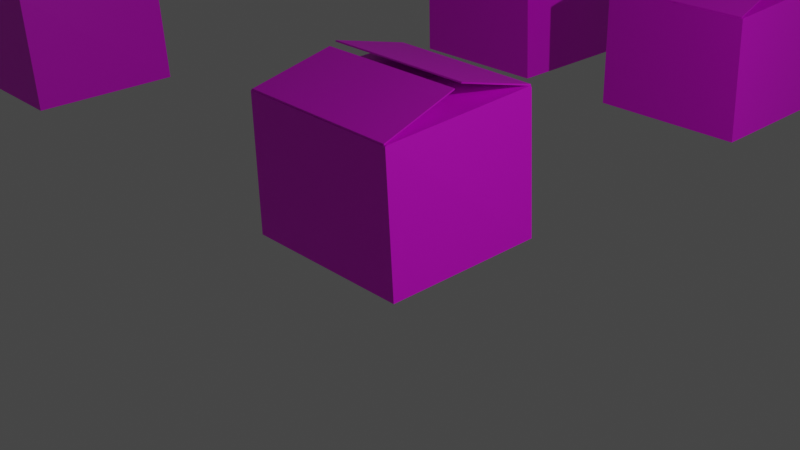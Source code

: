 # Source: box-edit.blend  (saved by Blender 2.90.8; exported with 4.5.12 LTS)
import bpy
from mathutils import Matrix  # noqa: F401  (used for matrix-valued properties, if any)

bpy.ops.wm.read_factory_settings(use_empty=True)
scene = bpy.context.scene
scene.name = 'Scene'

# ---- collections
col_collection = bpy.data.collections.new('Collection'); scene.collection.children.link(col_collection)

# ---- images (referenced by path relative to the original .blend; pixels are not part of the script)
import os
ASSET_DIR = os.environ.get("B2B_ASSET_DIR", "")  # directory of the original .blend (textures are referenced by path, not embedded)
HERE = os.path.dirname(os.path.abspath(__file__))  # packed textures are extracted next to this script under _unpacked/

def load_image(name, relpath, width, height, colorspace="sRGB"):
    """Load a texture the original file referenced (path relative to the .blend, or extracted next to this script)."""
    p = next((c for c in (os.path.join(HERE, relpath), os.path.join(ASSET_DIR, relpath)) if relpath and os.path.exists(c)), "")
    if p:
        img = bpy.data.images.load(p, check_existing=True)
        img.name = name
    else:  # same state as the original file: an image datablock whose file is absent (Cycles renders it pink)
        img = bpy.data.images.new(name, width, height)
        img.source = "FILE"
        img.filepath = "//" + (relpath or name)
    img.colorspace_settings.name = colorspace
    return img
img_cardboardtexture_jpg_001 = load_image('cardboardTexture.jpg.001', 'cardboardTexture.jpg', 1024, 1024, 'sRGB')

# ---- materials (node trees are filled in below, after node groups)
mat_material = bpy.data.materials.new('Material')
mat_material.alpha_threshold = 0.0
mat_material.use_transparent_shadow = False
mat_material.line_color = (0.0, 0.0, 0.0, 1.0)
mat_material_001 = bpy.data.materials.new('Material.001')
mat_material_001.use_transparent_shadow = False

# ---- material node trees
mat_material.use_nodes = True; mat_material.node_tree.nodes.clear()
_N = mat_material.node_tree.nodes; _L = mat_material.node_tree.links
n0 = _N.new('ShaderNodeOutputMaterial'); n0.name = 'Material Output'; n0.location = (300, 300)
n1 = _N.new('ShaderNodeBsdfPrincipled'); n1.name = 'Principled BSDF'; n1.location = (10, 300)
n1.distribution = 'GGX'
n1.subsurface_method = 'BURLEY'
n1.inputs[2].default_value = 0.4
n1.inputs[3].default_value = 1.45
n1.inputs[27].default_value = (0.0, 0.0, 0.0, 1.0)
n1.inputs[28].default_value = 1.0
_L.new(n1.outputs[0], n0.inputs[0])
n0.is_active_output = True
mat_material_001.use_nodes = True; mat_material_001.node_tree.nodes.clear()
_N = mat_material_001.node_tree.nodes; _L = mat_material_001.node_tree.links
n0 = _N.new('ShaderNodeBsdfPrincipled'); n0.name = 'Principled BSDF'; n0.location = (10, 300)
n0.distribution = 'GGX'
n0.subsurface_method = 'BURLEY'
n0.inputs[3].default_value = 1.45
n0.inputs[27].default_value = (0.0, 0.0, 0.0, 1.0)
n0.inputs[28].default_value = 1.0
n1 = _N.new('ShaderNodeOutputMaterial'); n1.name = 'Material Output'; n1.location = (300, 300)
n2 = _N.new('ShaderNodeTexImage'); n2.name = 'Image Texture'; n2.location = (-280, 280)
n2.image = img_cardboardtexture_jpg_001
_L.new(n0.outputs[0], n1.inputs[0])
_L.new(n2.outputs[0], n0.inputs[0])
n1.is_active_output = True

# ---- world
world_world = bpy.data.worlds.new('World'); scene.world = world_world
world_world.use_nodes = True; world_world.node_tree.nodes.clear()
_N = world_world.node_tree.nodes; _L = world_world.node_tree.links
n0 = _N.new('ShaderNodeOutputWorld'); n0.name = 'World Output'; n0.location = (300, 300)
n1 = _N.new('ShaderNodeBackground'); n1.name = 'Background'; n1.location = (10, 300)
n1.inputs[0].default_value = (0.05088, 0.05088, 0.05088, 1.0)
_L.new(n1.outputs[0], n0.inputs[0])
n0.is_active_output = True
world_world.color = (0.05088, 0.05088, 0.05088)
world_world.use_sun_shadow = False
world_world.sun_shadow_jitter_overblur = 0.0

# ---- cameras
cam_camera = bpy.data.cameras.new('Camera')
cam_camera.clip_end = 100.0
cam_camera.ortho_scale = 7.314

# ---- lights
light_light = bpy.data.lights.new('Light', 'POINT')
light_light.transmission_factor = 0.0
light_light.energy = 1000.0
light_light.shadow_soft_size = 0.1
light_light.shadow_maximum_resolution = 0.006
light_light.use_absolute_resolution = True

# ---- meshes
me_cube = bpy.data.meshes.new('Cube')
me_cube.from_pydata([(1.0, 1.0, 1.0), (1.0, 1.0, -1.0), (1.0, -1.0, 1.0), (1.0, -1.0, -1.0), (-1.0, 1.0, 1.0), (-1.0, 1.0, -1.0), (-1.0, -1.0, 1.0), (-1.0, -1.0, -1.0)], [], [(0, 4, 6, 2), (3, 2, 6, 7), (7, 6, 4, 5), (5, 1, 3, 7), (1, 0, 2, 3), (5, 4, 0, 1)])
_uv = me_cube.uv_layers.new(name='UVMap')
_uv.uv.foreach_set('vector', [0.625, 0.5, 0.875, 0.5, 0.875, 0.75, 0.625, 0.75, 0.375, 0.75, 0.625, 0.75, 0.625, 1.0, 0.375, 1.0, 0.375, 0.0, 0.625, 0.0, 0.625, 0.25, 0.375, 0.25, 0.125, 0.5, 0.375, 0.5, 0.375, 0.75, 0.125, 0.75, 0.375, 0.5, 0.625, 0.5, 0.625, 0.75, 0.375, 0.75, 0.375, 0.25, 0.625, 0.25, 0.625, 0.5, 0.375, 0.5])
me_cube.materials.append(mat_material)
me_cube.use_remesh_preserve_volume = False
me_cube.use_remesh_preserve_attributes = False
me_cube.use_mirror_vertex_groups = False
me_cube.update()
me_cube_002 = bpy.data.meshes.new('Cube.002')
me_cube_002.from_pydata([(1.0, 1.0, 1.0), (1.0, 1.0, -1.0), (1.0, -1.0, 1.0), (1.0, -1.0, -1.0), (-1.0, 1.0, 1.0), (-1.0, 1.0, -1.0), (-1.0, -1.0, 1.0), (-1.0, -1.0, -1.0), (1.0, 1.0, -0.9686), (-1.0, -1.0, -0.9686), (1.0, -1.0, -0.9686), (-1.0, 1.0, -0.9686), (-1.0, -1.0, 0.9733), (1.0, 1.0, 0.9733), (1.0, -1.0, 0.9733), (-1.0, 1.0, 0.9733), (263.8, 1.0, -0.9686), (263.8, 1.0, -1.0), (263.8, -1.0, -0.9686), (263.8, -1.0, -1.0), (263.8, 1.0, 1.0), (263.8, -1.0, 1.0), (263.8, 1.0, 0.9733), (263.8, -1.0, 0.9733), (263.8, 1.0, -0.9686), (263.8, 1.0, -1.0), (263.8, -1.0, -0.9686), (263.8, -1.0, -1.0), (263.8, 1.0, 1.0), (263.8, -1.0, 1.0), (263.8, 1.0, 0.9733), (263.8, -1.0, 0.9733), (-1.0, 0.9603, -1.0), (1.0, 0.9603, 1.0), (-1.0, 0.9603, 1.0), (1.0, 0.9603, -1.0), (1.0, 0.9603, -0.9686), (-1.0, 0.9603, -0.9686), (1.0, 0.9603, 0.9733), (-1.0, 0.9603, 0.9733), (263.8, 0.9603, 1.0), (263.8, 0.9603, -1.0), (263.8, 0.9603, -0.9686), (263.8, 0.9603, 0.9733), (263.8, 0.9603, -0.9686), (263.8, 0.9603, -1.0), (263.8, 0.9603, 1.0), (263.8, 0.9603, 0.9733), (-1.0, -0.9633, -1.0), (1.0, -0.9633, 1.0), (1.0, -0.9633, -0.9686), (1.0, -0.9633, 0.9733), (263.8, -0.9633, 1.0), (263.8, -0.9633, -0.9686), (263.8, -0.9633, 0.9733), (263.8, -0.9633, -1.0), (263.8, -0.9633, 0.9733), (-1.0, -0.9633, 1.0), (1.0, -0.9633, -1.0), (-1.0, -0.9633, -0.9686), (-1.0, -0.9633, 0.9733), (263.8, -0.9633, -1.0), (263.8, -0.9633, -0.9686), (263.8, -0.9633, 1.0), (263.9, 1.0, 0.9733), (263.9, 1.0, -0.9686), (263.9, -1.0, 0.9733), (263.9, -1.0, -0.9686), (263.9, -0.9633, -0.9686), (263.9, -0.9633, 0.9733), (263.9, 0.9603, -0.9686), (263.9, 0.9603, 0.9733)], [], [(49, 57, 6, 2), (14, 2, 6, 12), (39, 34, 4, 15), (48, 58, 3, 7), (47, 30, 22, 43), (15, 4, 0, 13), (5, 11, 8, 1), (63, 29, 21, 52), (32, 37, 11, 5), (3, 10, 9, 7), (11, 15, 13, 8), (51, 14, 66, 69), (37, 39, 15, 11), (10, 14, 12, 9), (54, 52, 21, 23), (61, 53, 18, 19), (30, 28, 20, 22), (62, 26, 18, 53), (26, 27, 19, 18), (25, 24, 16, 17), (29, 31, 23, 21), (45, 25, 17, 41), (50, 10, 26, 62), (1, 8, 24, 25), (10, 3, 27, 26), (35, 1, 25, 45), (49, 2, 29, 63), (2, 14, 31, 29), (13, 0, 28, 30), (38, 13, 30, 47), (51, 38, 47, 56), (0, 33, 46, 28), (58, 35, 45, 55), (8, 36, 44, 24), (55, 45, 41, 61), (24, 44, 42, 16), (17, 16, 42, 41), (22, 20, 40, 43), (59, 60, 39, 37), (14, 10, 67, 66), (48, 59, 37, 32), (28, 46, 40, 20), (56, 47, 43, 54), (5, 1, 35, 32), (60, 57, 34, 39), (0, 4, 34, 33), (12, 6, 57, 60), (31, 56, 54, 23), (7, 9, 59, 48), (9, 12, 60, 59), (27, 55, 61, 19), (3, 58, 55, 27), (14, 51, 56, 31), (33, 49, 63, 46), (36, 50, 62, 44), (44, 62, 53, 42), (41, 42, 53, 61), (43, 40, 52, 54), (36, 38, 51, 50), (46, 63, 52, 40), (32, 35, 58, 48), (33, 34, 57, 49), (68, 69, 66, 67), (65, 64, 71, 70), (8, 13, 64, 65), (50, 51, 69, 68), (38, 36, 70, 71), (10, 50, 68, 67), (13, 38, 71, 64), (36, 8, 65, 70)])
_uv = me_cube_002.uv_layers.new(name='UVMap')
_uv.uv.foreach_set('vector', [0.625, 0.7454, 0.875, 0.7454, 0.875, 0.75, 0.625, 0.75, 0.6217, 0.75, 0.625, 0.75, 0.625, 1.0, 0.6217, 1.0, 0.6217, 0.245, 0.625, 0.245, 0.625, 0.25, 0.6217, 0.25, 0.125, 0.7454, 0.375, 0.7454, 0.375, 0.75, 0.125, 0.75, 0.6217, 0.505, 0.6217, 0.5, 0.6217, 0.5, 0.6217, 0.505, 0.6217, 0.25, 0.625, 0.25, 0.625, 0.5, 0.6217, 0.5, 0.375, 0.25, 0.3789, 0.25, 0.3789, 0.5, 0.375, 0.5, 0.625, 0.7454, 0.625, 0.75, 0.625, 0.75, 0.625, 0.7454, 0.375, 0.245, 0.3789, 0.245, 0.3789, 0.25, 0.375, 0.25, 0.375, 0.75, 0.3789, 0.75, 0.3789, 1.0, 0.375, 1.0, 0.3789, 0.25, 0.6217, 0.25, 0.6217, 0.5, 0.3789, 0.5, 0.6217, 0.7454, 0.6217, 0.75, 0.6217, 0.75, 0.6217, 0.7454, 0.3789, 0.245, 0.6217, 0.245, 0.6217, 0.25, 0.3789, 0.25, 0.3789, 0.75, 0.6217, 0.75, 0.6217, 1.0, 0.3789, 1.0, 0.6217, 0.7454, 0.625, 0.7454, 0.625, 0.75, 0.6217, 0.75, 0.375, 0.7454, 0.3789, 0.7454, 0.3789, 0.75, 0.375, 0.75, 0.6217, 0.5, 0.625, 0.5, 0.625, 0.5, 0.6217, 0.5, 0.3789, 0.7454, 0.3789, 0.75, 0.3789, 0.75, 0.3789, 0.7454, 0.3789, 0.75, 0.375, 0.75, 0.375, 0.75, 0.3789, 0.75, 0.375, 0.5, 0.3789, 0.5, 0.3789, 0.5, 0.375, 0.5, 0.625, 0.75, 0.6217, 0.75, 0.6217, 0.75, 0.625, 0.75, 0.375, 0.505, 0.375, 0.5, 0.375, 0.5, 0.375, 0.505, 0.3789, 0.7454, 0.3789, 0.75, 0.3789, 0.75, 0.3789, 0.7454, 0.375, 0.5, 0.3789, 0.5, 0.3789, 0.5, 0.375, 0.5, 0.3789, 0.75, 0.375, 0.75, 0.375, 0.75, 0.3789, 0.75, 0.375, 0.505, 0.375, 0.5, 0.375, 0.5, 0.375, 0.505, 0.625, 0.7454, 0.625, 0.75, 0.625, 0.75, 0.625, 0.7454, 0.625, 0.75, 0.6217, 0.75, 0.6217, 0.75, 0.625, 0.75, 0.6217, 0.5, 0.625, 0.5, 0.625, 0.5, 0.6217, 0.5, 0.6217, 0.505, 0.6217, 0.5, 0.6217, 0.5, 0.6217, 0.505, 0.6217, 0.7454, 0.6217, 0.505, 0.6217, 0.505, 0.6217, 0.7454, 0.625, 0.5, 0.625, 0.505, 0.625, 0.505, 0.625, 0.5, 0.375, 0.7454, 0.375, 0.505, 0.375, 0.505, 0.375, 0.7454, 0.3789, 0.5, 0.3789, 0.505, 0.3789, 0.505, 0.3789, 0.5, 0.375, 0.7454, 0.375, 0.505, 0.375, 0.505, 0.375, 0.7454, 0.3789, 0.5, 0.3789, 0.505, 0.3789, 0.505, 0.3789, 0.5, 0.375, 0.5, 0.3789, 0.5, 0.3789, 0.505, 0.375, 0.505, 0.6217, 0.5, 0.625, 0.5, 0.625, 0.505, 0.6217, 0.505, 0.3789, 0.004585, 0.6217, 0.004585, 0.6217, 0.245, 0.3789, 0.245, 0.6217, 0.75, 0.3789, 0.75, 0.3789, 0.75, 0.6217, 0.75, 0.375, 0.004585, 0.3789, 0.004585, 0.3789, 0.245, 0.375, 0.245, 0.625, 0.5, 0.625, 0.505, 0.625, 0.505, 0.625, 0.5, 0.6217, 0.7454, 0.6217, 0.505, 0.6217, 0.505, 0.6217, 0.7454, 0.125, 0.5, 0.375, 0.5, 0.375, 0.505, 0.125, 0.505, 0.6217, 0.004585, 0.625, 0.004585, 0.625, 0.245, 0.6217, 0.245, 0.625, 0.5, 0.875, 0.5, 0.875, 0.505, 0.625, 0.505, 0.6217, 0.0, 0.625, 0.0, 0.625, 0.004585, 0.6217, 0.004585, 0.6217, 0.75, 0.6217, 0.7454, 0.6217, 0.7454, 0.6217, 0.75, 0.375, 0.0, 0.3789, 0.0, 0.3789, 0.004585, 0.375, 0.004585, 0.3789, 0.0, 0.6217, 0.0, 0.6217, 0.004585, 0.3789, 0.004585, 0.375, 0.75, 0.375, 0.7454, 0.375, 0.7454, 0.375, 0.75, 0.375, 0.75, 0.375, 0.7454, 0.375, 0.7454, 0.375, 0.75, 0.6217, 0.75, 0.6217, 0.7454, 0.6217, 0.7454, 0.6217, 0.75, 0.625, 0.505, 0.625, 0.7454, 0.625, 0.7454, 0.625, 0.505, 0.3789, 0.505, 0.3789, 0.7454, 0.3789, 0.7454, 0.3789, 0.505, 0.3789, 0.505, 0.3789, 0.7454, 0.3789, 0.7454, 0.3789, 0.505, 0.375, 0.505, 0.3789, 0.505, 0.3789, 0.7454, 0.375, 0.7454, 0.6217, 0.505, 0.625, 0.505, 0.625, 0.7454, 0.6217, 0.7454, 0.3789, 0.505, 0.6217, 0.505, 0.6217, 0.7454, 0.3789, 0.7454, 0.625, 0.505, 0.625, 0.7454, 0.625, 0.7454, 0.625, 0.505, 0.125, 0.505, 0.375, 0.505, 0.375, 0.7454, 0.125, 0.7454, 0.625, 0.505, 0.875, 0.505, 0.875, 0.7454, 0.625, 0.7454, 0.3789, 0.7454, 0.6217, 0.7454, 0.6217, 0.75, 0.3789, 0.75, 0.3789, 0.5, 0.6217, 0.5, 0.6217, 0.505, 0.3789, 0.505, 0.3789, 0.5, 0.6217, 0.5, 0.6217, 0.5, 0.3789, 0.5, 0.3789, 0.7454, 0.6217, 0.7454, 0.6217, 0.7454, 0.3789, 0.7454, 0.6217, 0.505, 0.3789, 0.505, 0.3789, 0.505, 0.6217, 0.505, 0.3789, 0.75, 0.3789, 0.7454, 0.3789, 0.7454, 0.3789, 0.75, 0.6217, 0.5, 0.6217, 0.505, 0.6217, 0.505, 0.6217, 0.5, 0.3789, 0.505, 0.3789, 0.5, 0.3789, 0.5, 0.3789, 0.505])
me_cube_002.materials.append(mat_material)
me_cube_002.use_remesh_preserve_volume = False
me_cube_002.use_remesh_preserve_attributes = False
me_cube_002.use_mirror_vertex_groups = False
me_cube_002.update()
me_cube_003 = bpy.data.meshes.new('Cube.003')
me_cube_003.from_pydata([(-1.0, -1.0, -1.0), (-1.0, -1.0, 1.0), (-1.0, 1.0, -1.0), (-1.0, 1.0, 1.0), (1.0, -1.0, -1.0), (1.0, -1.0, 1.0), (1.0, 1.0, -1.0), (1.0, 1.0, 1.0), (-1.0, -1.0, 1.0), (-1.0, 1.0, 1.0), (1.0, -1.0, 1.0), (1.0, 1.0, 1.0), (-1.0, -1.0, 1.0), (-1.0, 1.0, 1.0), (1.0, -1.0, 1.0), (1.0, 1.0, 1.0), (-1.0, -1.0, 1.0), (-1.0, 1.0, 1.0), (1.0, -1.0, 1.0), (1.0, 1.0, 1.0), (-1.0, -1.0, 1.0), (-1.0, 1.0, 1.0), (1.0, -1.0, 1.0), (1.0, 1.0, 1.0), (-0.03824, -1.0, 1.003), (-0.03824, 1.0, 1.003), (0.009716, -1.0, 1.003), (0.009716, 1.0, 1.003), (-1.0, -1.0, 1.0), (-1.0, 1.0, 1.0), (1.0, -1.0, 1.0), (1.0, 1.0, 1.0), (-1.0, -0.007337, 1.399), (-1.0, 0.007337, 1.399), (1.0, -0.007337, 1.399), (1.0, 0.007337, 1.399)], [], [(0, 1, 3, 2), (2, 3, 7, 6), (6, 7, 5, 4), (4, 5, 1, 0), (2, 6, 4, 0), (5, 7, 11, 10), (3, 1, 8, 9), (10, 11, 15, 14), (9, 8, 12, 13), (14, 15, 19, 18), (13, 12, 16, 17), (18, 19, 23, 22), (17, 16, 20, 21), (22, 23, 27, 26), (21, 20, 24, 25), (1, 5, 30, 28), (7, 3, 29, 31), (28, 30, 34, 32), (31, 29, 33, 35)])
_uv = me_cube_003.uv_layers.new(name='UVMap')
_uv.uv.foreach_set('vector', [0.375, 0.0, 0.625, 0.0, 0.625, 0.25, 0.375, 0.25, 0.375, 0.25, 0.625, 0.25, 0.625, 0.5, 0.375, 0.5, 0.375, 0.5, 0.625, 0.5, 0.625, 0.75, 0.375, 0.75, 0.375, 0.75, 0.625, 0.75, 0.625, 1.0, 0.375, 1.0, 0.125, 0.5, 0.375, 0.5, 0.375, 0.75, 0.125, 0.75, 0.625, 0.75, 0.625, 0.5, 0.625, 0.5, 0.625, 0.75, 0.625, 0.25, 0.625, 0.0, 0.625, 0.0, 0.625, 0.25, 0.625, 0.75, 0.625, 0.5, 0.625, 0.5, 0.625, 0.75, 0.625, 0.25, 0.625, 0.0, 0.625, 0.0, 0.625, 0.25, 0.625, 0.75, 0.625, 0.5, 0.625, 0.5, 0.625, 0.75, 0.625, 0.25, 0.625, 0.0, 0.625, 0.0, 0.625, 0.25, 0.625, 0.75, 0.625, 0.5, 0.625, 0.5, 0.625, 0.75, 0.625, 0.25, 0.625, 0.0, 0.625, 0.0, 0.625, 0.25, 0.625, 0.75, 0.625, 0.5, 0.625, 0.5, 0.625, 0.75, 0.625, 0.25, 0.625, 0.0, 0.625, 0.0, 0.625, 0.25, 0.625, 1.0, 0.625, 0.75, 0.625, 0.75, 0.625, 1.0, 0.625, 0.5, 0.625, 0.25, 0.625, 0.25, 0.625, 0.5, 0.625, 1.0, 0.625, 0.75, 0.625, 0.75, 0.625, 1.0, 0.625, 0.5, 0.625, 0.25, 0.625, 0.25, 0.625, 0.5])
me_cube_003.use_remesh_fix_poles = True
me_cube_003.use_remesh_preserve_attributes = False
me_cube_003.use_mirror_vertex_groups = False
me_cube_003.update()
me_cube_004 = bpy.data.meshes.new('Cube.004')
me_cube_004.from_pydata([(-0.9866, -0.9875, 1.015), (-0.9697, 0.9944, 1.072), (0.8593, 0.9497, 1.082), (-0.05012, -0.9846, 0.9979), (-0.01476, 0.9655, 1.067), (-0.001516, -0.984, 0.9971), (0.005313, 0.9663, 1.065), (0.8913, -0.9952, 0.9972), (-0.9329, -0.05414, 1.326), (-0.9438, 0.03478, 1.377), (0.8102, -0.05414, 1.326), (0.8086, 0.04085, 1.375), (-0.9754, -0.9827, -1.049), (-0.9754, 0.9574, -1.049), (-0.9754, 0.9235, -1.049), (0.9754, -0.9635, -1.049), (0.9107, -0.998, 0.9701), (0.9754, 0.9574, -1.049), (0.8743, 0.9474, 1.046), (0.9754, 0.9235, -1.049), (-0.05047, -0.9846, 0.9698), (-0.0147, 0.9631, 1.022), (-0.0002079, -0.9852, 0.9713), (0.005788, 0.9583, 1.021), (-0.9866, -0.9885, 0.9957), (-0.9706, 0.9931, 1.043), (0.8917, -0.9952, 0.9791), (0.8633, 0.9473, 1.059), (-0.9329, -0.05248, 1.307), (-0.9438, 0.03014, 1.358), (0.8102, -0.05069, 1.307), (0.8032, 0.03604, 1.356), (0.9091, -0.99, 0.9807), (0.8725, 0.9397, 1.069), (0.9071, -0.9899, 0.9549), (0.8739, 0.9393, 1.047), (-1.004, -0.9873, 0.9775), (-0.9753, 0.9936, 1.018), (-0.9748, 0.9941, 1.055), (-1.004, -0.9864, 1.006), (0.9754, -0.9313, -1.049), (-1.005, -0.9966, 0.9896), (-0.9754, -0.9505, -1.049), (-0.9872, 1.006, 1.032), (0.9107, -0.9658, 0.9701), (-1.005, -0.9645, 0.9896), (-0.9872, 0.9723, 1.032), (0.8725, 0.9135, 1.062), (-0.9764, -0.9758, -0.9381), (-0.968, 0.9304, -0.9611), (0.9472, -0.954, -0.9298), (0.9649, 0.9503, -0.9325), (-0.955, -0.9827, -1.049), (-0.955, 0.9574, -1.049), (-0.9851, -0.9966, 0.9896), (-0.9668, 1.006, 1.032), (0.9507, -0.9635, -1.049), (0.886, -0.998, 0.9701), (0.9507, 0.9574, -1.049), (0.8495, 0.9474, 1.062)], [], [(22, 34, 32, 5), (0, 7, 10, 8), (2, 1, 9, 11), (17, 18, 16, 15), (13, 17, 15, 12), (21, 20, 36, 37), (24, 28, 30, 26), (27, 31, 29, 25), (22, 23, 35, 34), (4, 3, 20, 21), (5, 6, 23, 22), (3, 4, 38, 39), (11, 9, 29, 31), (8, 10, 30, 28), (0, 8, 28, 24), (10, 7, 26, 30), (2, 11, 31, 27), (9, 1, 25, 29), (23, 6, 33, 35), (24, 26, 7, 0), (27, 25, 1, 2), (21, 37, 38, 4), (35, 33, 32, 34), (3, 39, 36, 20), (36, 39, 38, 37), (5, 32, 33, 6), (13, 43, 18, 17), (14, 19, 47, 46), (41, 43, 13, 12), (49, 48, 50, 51), (16, 41, 12, 15), (47, 18, 43, 46), (44, 40, 42, 45), (41, 16, 44, 45), (54, 52, 53, 55), (41, 54, 55, 43), (58, 56, 57, 59), (18, 59, 57, 16)])
_uv = me_cube_004.uv_layers.new(name='UVMap')
_uv.uv.foreach_set('vector', [0.001374, 0.9753, 0.3191, 0.972, 0.3187, 0.9482, -0.0003959, 0.9532, 0.9965, 0.993, 0.3214, 0.9963, 0.3215, 0.7357, 1.001, 0.7336, 0.3252, 0.4821, 0.9981, 0.481, 0.9943, 0.7345, 0.3239, 0.7402, 0.375, 0.5, 0.625, 0.5, 0.625, 0.75, 0.375, 0.75, 0.4068, 0.4909, 0.5716, 0.4909, 0.5716, 0.6557, 0.4068, 0.6557, 0.4847, 0.807, 0.9031, 0.8083, 0.9143, 0.9433, 0.4895, 0.9433, 0.6237, 0.973, 0.9409, 0.9685, 0.9472, 0.789, 0.625, 0.786, 0.4633, 0.659, 0.8878, 0.653, 0.8878, 0.4931, 0.4683, 0.4931, 0.346, 0.8075, 0.3522, 0.9718, 0.9549, 0.9735, 0.953, 0.8162, 0.05134, 0.8642, 0.3156, 0.8619, 0.315, 0.8478, 0.05083, 0.8501, 0.3203, 0.8489, 0.007453, 0.8495, 0.007514, 0.8658, 0.3203, 0.8632, 0.3896, 0.8583, 0.399, 0.9486, 0.9292, 0.9486, 0.9348, 0.8606, 0.271, 0.8614, 0.002035, 0.8653, 0.002285, 0.8745, 0.271, 0.8734, 0.3205, 0.8688, 0.009366, 0.8774, 0.008167, 0.8689, 0.3199, 0.8602, 0.02527, 0.8869, 0.3103, 0.8832, 0.3096, 0.8936, 0.023, 0.8958, 0.001903, 0.8749, 0.3147, 0.872, 0.3147, 0.8825, 0.002855, 0.8859, 0.009361, 0.7951, 0.3174, 0.7944, 0.3162, 0.7844, 0.007988, 0.7836, -0.0008826, 0.9328, 0.3197, 0.9267, 0.3195, 0.917, -0.0002007, 0.9177, -0.001962, 0.9103, -0.0003731, 0.8861, 0.3172, 0.8859, 0.3172, 0.9088, 0.8195, 0.9398, 0.508, 0.9408, 0.5102, 0.9219, 0.8172, 0.9165, 0.8213, 0.9082, 0.5049, 0.9127, 0.5045, 0.8973, 0.8258, 0.8938, 0.004842, 0.9667, 0.3191, 0.963, 0.316, 0.9363, 0.002093, 0.9407, 0.9383, 0.5785, 0.9383, 0.5358, 0.4224, 0.5358, 0.4224, 0.5757, -0.0008179, 0.9301, 0.3204, 0.9252, 0.3196, 0.95, 0.0002245, 0.9528, 0.9143, 0.9433, 0.9167, 0.8606, 0.4847, 0.8606, 0.4895, 0.9433, 0.3868, 0.5634, 0.897, 0.5627, 0.902, 0.665, 0.3869, 0.6718, 0.942, 0.656, 0.9447, 0.4976, 0.3888, 0.4955, 0.3883, 0.6538, 0.942, 0.656, 0.3883, 0.6538, 0.3888, 0.4955, 0.9447, 0.4976, 0.4057, 0.4953, 0.9447, 0.4976, 0.942, 0.656, 0.4068, 0.6557, 0.4068, 0.4909, 0.4068, 0.6557, 0.5716, 0.6557, 0.5716, 0.4909, 0.9202, 0.4921, 0.4057, 0.4953, 0.4068, 0.6557, 0.9145, 0.6603, 0.3888, 0.4955, 0.3888, 0.4955, 0.9447, 0.4976, 0.9447, 0.4976, 0.9202, 0.4921, 0.9145, 0.6603, 0.4068, 0.6557, 0.4057, 0.4953, 0.4057, 0.4953, 0.9202, 0.4921, 0.9202, 0.4921, 0.4057, 0.4953, 0.4057, 0.4953, 0.4068, 0.6557, 0.942, 0.656, 0.9447, 0.4976, 0.4057, 0.4953, 0.4057, 0.4953, 0.9447, 0.4976, 0.9447, 0.4976, 0.375, 0.5, 0.375, 0.75, 0.625, 0.75, 0.625, 0.5, 0.385, 0.8022, 0.9393, 0.8045, 0.9317, 0.9838, 0.3793, 0.9816])
me_cube_004.materials.append(mat_material_001)
me_cube_004.use_remesh_fix_poles = True
me_cube_004.use_remesh_preserve_attributes = False
me_cube_004.use_mirror_vertex_groups = False
me_cube_004.update()
me_cube_005 = bpy.data.meshes.new('Cube.005')
me_cube_005.from_pydata([(-1.0, -1.0, -1.0), (-1.0, -1.0, 1.0), (-1.0, 1.0, -1.0), (-1.0, 1.0, 1.0), (1.0, -1.0, -1.0), (1.0, -1.0, 1.0), (1.0, 1.0, -1.0), (1.0, 1.0, 1.0), (-1.0, -1.0, 1.0), (-1.0, 1.0, 1.0), (1.0, -1.0, 1.0), (1.0, 1.0, 1.0), (-1.0, -1.0, 1.0), (-1.0, 1.0, 1.0), (1.0, -1.0, 1.0), (1.0, 1.0, 1.0), (-1.0, -1.0, 1.0), (-1.0, 1.0, 1.0), (1.0, -1.0, 1.0), (1.0, 1.0, 1.0), (-1.0, -1.0, 1.0), (-1.0, 1.0, 1.0), (1.0, -1.0, 1.0), (1.0, 1.0, 1.0), (-0.03824, -1.0, 1.003), (-0.03824, 1.0, 1.003), (0.009716, -1.0, 1.003), (0.009716, 1.0, 1.003), (-1.0, -1.0, 1.0), (-1.0, 1.0, 1.0), (1.0, -1.0, 1.0), (1.0, 1.0, 1.0), (-1.0, -0.007337, 1.399), (-1.0, 0.007337, 1.399), (1.0, -0.007337, 1.399), (1.0, 0.007337, 1.399)], [], [(0, 1, 3, 2), (2, 3, 7, 6), (6, 7, 5, 4), (4, 5, 1, 0), (2, 6, 4, 0), (5, 7, 11, 10), (3, 1, 8, 9), (10, 11, 15, 14), (9, 8, 12, 13), (14, 15, 19, 18), (13, 12, 16, 17), (18, 19, 23, 22), (17, 16, 20, 21), (22, 23, 27, 26), (21, 20, 24, 25), (1, 5, 30, 28), (7, 3, 29, 31), (28, 30, 34, 32), (31, 29, 33, 35)])
_uv = me_cube_005.uv_layers.new(name='UVMap')
_uv.uv.foreach_set('vector', [0.375, 0.0, 0.625, 0.0, 0.625, 0.25, 0.375, 0.25, 0.375, 0.25, 0.625, 0.25, 0.625, 0.5, 0.375, 0.5, 0.375, 0.5, 0.625, 0.5, 0.625, 0.75, 0.375, 0.75, 0.375, 0.75, 0.625, 0.75, 0.625, 1.0, 0.375, 1.0, 0.125, 0.5, 0.375, 0.5, 0.375, 0.75, 0.125, 0.75, 0.625, 0.75, 0.625, 0.5, 0.625, 0.5, 0.625, 0.75, 0.625, 0.25, 0.625, 0.0, 0.625, 0.0, 0.625, 0.25, 0.625, 0.75, 0.625, 0.5, 0.625, 0.5, 0.625, 0.75, 0.625, 0.25, 0.625, 0.0, 0.625, 0.0, 0.625, 0.25, 0.625, 0.75, 0.625, 0.5, 0.625, 0.5, 0.625, 0.75, 0.625, 0.25, 0.625, 0.0, 0.625, 0.0, 0.625, 0.25, 0.625, 0.75, 0.625, 0.5, 0.625, 0.5, 0.625, 0.75, 0.625, 0.25, 0.625, 0.0, 0.625, 0.0, 0.625, 0.25, 0.625, 0.75, 0.625, 0.5, 0.625, 0.5, 0.625, 0.75, 0.625, 0.25, 0.625, 0.0, 0.625, 0.0, 0.625, 0.25, 0.625, 1.0, 0.625, 0.75, 0.625, 0.75, 0.625, 1.0, 0.625, 0.5, 0.625, 0.25, 0.625, 0.25, 0.625, 0.5, 0.625, 1.0, 0.625, 0.75, 0.625, 0.75, 0.625, 1.0, 0.625, 0.5, 0.625, 0.25, 0.625, 0.25, 0.625, 0.5])
me_cube_005.use_remesh_fix_poles = True
me_cube_005.use_remesh_preserve_attributes = False
me_cube_005.use_mirror_vertex_groups = False
me_cube_005.update()
me_cube_001 = bpy.data.meshes.new('Cube.001')
me_cube_001.from_pydata([(-0.9944, -0.9951, 0.9889), (-0.9697, 0.9976, 1.049), (0.8593, 0.953, 1.049), (0.9274, -1.016, 0.9802), (0.8649, 0.959, 1.045), (-0.03801, -1.0, 0.9681), (-0.03824, 0.9642, 1.027), (0.009716, -1.0, 0.9814), (0.009716, 0.9752, 1.034), (0.9201, -1.004, 0.9804), (-0.9472, -0.05414, 1.336), (-0.9485, 0.03478, 1.344), (0.8751, -0.05414, 1.336), (0.8848, 0.04085, 1.341), (-0.9885, -0.9885, -0.9885), (-0.9991, -1.003, 0.9526), (-0.9885, 0.9885, -0.9885), (-0.9901, 1.002, 1.001), (0.9885, -0.9885, -0.9885), (0.9255, -1.016, 0.9544), (0.9885, 0.9885, -0.9885), (0.8743, 0.9654, 1.019), (-0.9863, 0.9991, 1.049), (-0.03837, -1.0, 0.9481), (-0.03818, 0.9642, 0.9829), (0.009657, -1.0, 0.9614), (0.01019, 0.9752, 0.9829), (-0.9944, -0.9914, 0.9693), (-0.9773, 0.9977, 1.003), (0.9206, -1.004, 0.9623), (0.868, 0.9519, 1.019), (-0.9472, -0.05248, 1.317), (-0.9485, 0.03014, 1.325), (0.8751, -0.05069, 1.317), (0.8848, 0.03604, 1.323), (-1.004, -1.002, 0.9942), (0.9255, -1.016, 0.9795), (0.9219, -1.01, 0.9745), (0.8659, 0.9608, 1.045), (0.9199, -1.01, 0.9487), (0.8753, 0.9672, 1.019), (-0.9986, -1.003, 0.9526), (-0.9776, 0.9951, 1.001), (-0.9738, 0.9924, 1.049), (-0.9985, -1.002, 0.9941)], [(22, 35), (4, 8), (25, 36), (5, 3)], [(25, 39, 37, 7), (0, 9, 12, 10), (2, 1, 11, 13), (14, 15, 17, 16), (20, 21, 19, 18), (18, 19, 15, 14), (16, 20, 18, 14), (24, 23, 41, 42), (16, 17, 21, 20), (27, 31, 33, 29), (30, 34, 32, 28), (25, 26, 40, 39), (6, 5, 23, 24), (7, 8, 26, 25), (5, 6, 43, 44), (13, 11, 32, 34), (10, 12, 33, 31), (0, 10, 31, 27), (12, 9, 29, 33), (2, 13, 34, 30), (11, 1, 28, 32), (26, 8, 38, 40), (27, 29, 9, 0), (15, 19, 3, 35), (4, 21, 17, 22), (30, 28, 1, 2), (24, 42, 43, 6), (40, 38, 37, 39), (5, 44, 41, 23), (41, 44, 43, 42), (7, 37, 38, 8), (3, 19, 21, 4)])
_uv = me_cube_001.uv_layers.new(name='UVMap')
_uv.uv.foreach_set('vector', [0.001374, 0.9753, 0.3191, 0.972, 0.3187, 0.9482, -0.0003959, 0.9532, 0.9965, 0.993, 0.3214, 0.9963, 0.3215, 0.7357, 1.001, 0.7336, 0.3252, 0.4821, 0.9981, 0.481, 0.9943, 0.7345, 0.3239, 0.7402, 0.593, 0.7978, 0.7765, 0.7978, 0.7765, 0.9813, 0.593, 0.9813, 0.375, 0.5, 0.625, 0.5, 0.625, 0.75, 0.375, 0.75, 0.375, 0.75, 0.625, 0.75, 0.625, 1.0, 0.375, 1.0, 0.4068, 0.4909, 0.5716, 0.4909, 0.5716, 0.6557, 0.4068, 0.6557, 0.4847, 0.807, 0.9031, 0.8083, 0.9143, 0.9433, 0.4895, 0.9433, 0.477, 0.6699, 0.8249, 0.6633, 0.8331, 0.4949, 0.4809, 0.4992, 0.6237, 0.973, 0.9409, 0.9685, 0.9472, 0.789, 0.625, 0.786, 0.4633, 0.659, 0.8878, 0.653, 0.8878, 0.4931, 0.4683, 0.4931, 0.346, 0.8075, 0.3522, 0.9718, 0.9549, 0.9735, 0.953, 0.8162, 0.05134, 0.8642, 0.3156, 0.8619, 0.315, 0.8478, 0.05083, 0.8501, 0.3203, 0.8489, 0.007453, 0.8495, 0.007514, 0.8658, 0.3203, 0.8632, 0.3896, 0.8583, 0.399, 0.9486, 0.9292, 0.9486, 0.9348, 0.8606, 0.271, 0.8614, 0.002035, 0.8653, 0.002285, 0.8745, 0.271, 0.8734, 0.3205, 0.8688, 0.009366, 0.8774, 0.008167, 0.8689, 0.3199, 0.8602, 0.02527, 0.8869, 0.3103, 0.8832, 0.3096, 0.8936, 0.023, 0.8958, 0.001903, 0.8749, 0.3147, 0.872, 0.3147, 0.8825, 0.002855, 0.8859, 0.009361, 0.7951, 0.3174, 0.7944, 0.3162, 0.7844, 0.007988, 0.7836, -0.0008826, 0.9328, 0.3197, 0.9267, 0.3195, 0.917, -0.0002007, 0.9177, -0.001962, 0.9103, -0.0003731, 0.8861, 0.3172, 0.8859, 0.3172, 0.9088, 0.3148, 0.9963, 0.003314, 0.9974, 0.005471, 0.9784, 0.3125, 0.9731, 0.9215, 0.607, 0.4295, 0.6156, 0.4224, 0.5358, 0.9239, 0.5244, 0.8685, 0.9387, 0.48, 0.9387, 0.48, 0.8527, 0.8685, 0.8482, 0.3185, 0.9399, 0.002098, 0.9443, 0.001652, 0.929, 0.3229, 0.9255, 0.004842, 0.9667, 0.3191, 0.963, 0.316, 0.9363, 0.002093, 0.9407, 0.9383, 0.5785, 0.9383, 0.5358, 0.4224, 0.5358, 0.4224, 0.5757, -0.0008179, 0.9301, 0.3204, 0.9252, 0.3196, 0.95, 0.0002245, 0.9528, 0.9143, 0.9433, 0.9167, 0.8606, 0.4847, 0.8606, 0.4895, 0.9433, 0.3868, 0.5634, 0.897, 0.5627, 0.902, 0.665, 0.3869, 0.6718, 0.4224, 0.5358, 0.4295, 0.6156, 0.8714, 0.6239, 0.8655, 0.5419])
me_cube_001.materials.append(mat_material_001)
me_cube_001.use_remesh_fix_poles = True
me_cube_001.use_remesh_preserve_attributes = False
me_cube_001.use_mirror_vertex_groups = False
me_cube_001.update()
me_cube_006 = bpy.data.meshes.new('Cube.006')
me_cube_006.from_pydata([(-0.9866, -0.9875, 1.015), (-0.9697, 0.9944, 1.072), (0.8593, 0.9497, 1.082), (-0.05012, -0.9846, 0.9979), (-0.01476, 0.9655, 1.067), (-0.001516, -0.984, 0.9971), (0.005313, 0.9663, 1.065), (0.8913, -0.9952, 0.9972), (-0.9329, -0.05414, 1.326), (-0.9438, 0.03478, 1.377), (0.8102, -0.05414, 1.326), (0.8086, 0.04085, 1.375), (-0.9754, -0.9827, -1.049), (-0.9754, 0.9574, -1.049), (-0.9754, 0.9235, -1.049), (0.9754, -0.9635, -1.049), (0.9107, -0.998, 0.9701), (0.9754, 0.9574, -1.049), (0.8743, 0.9474, 1.046), (0.9754, 0.9235, -1.049), (-0.05047, -0.9846, 0.9698), (-0.0147, 0.9631, 1.022), (-0.0002079, -0.9852, 0.9713), (0.005788, 0.9583, 1.021), (-0.9866, -0.9885, 0.9957), (-0.9706, 0.9931, 1.043), (0.8917, -0.9952, 0.9791), (0.8633, 0.9473, 1.059), (-0.9329, -0.05248, 1.307), (-0.9438, 0.03014, 1.358), (0.8102, -0.05069, 1.307), (0.8032, 0.03604, 1.356), (0.9091, -0.99, 0.9807), (0.8725, 0.9397, 1.069), (0.9071, -0.9899, 0.9549), (0.8739, 0.9393, 1.047), (-1.004, -0.9873, 0.9775), (-0.9753, 0.9936, 1.018), (-0.9748, 0.9941, 1.055), (-1.004, -0.9864, 1.006), (0.9754, -0.9313, -1.049), (-1.005, -0.9966, 0.9896), (-0.9754, -0.9505, -1.049), (-0.9872, 1.006, 1.032), (0.9107, -0.9658, 0.9701), (-1.005, -0.9645, 0.9896), (-0.9872, 0.9723, 1.032), (0.8725, 0.9135, 1.062), (-0.9764, -0.9758, -0.9381), (-0.968, 0.9304, -0.9611), (0.9472, -0.954, -0.9298), (0.9649, 0.9503, -0.9325), (-0.955, -0.9827, -1.049), (-0.955, 0.9574, -1.049), (-0.9851, -0.9966, 0.9896), (-0.9668, 1.006, 1.032), (0.9507, -0.9635, -1.049), (0.886, -0.998, 0.9701), (0.9507, 0.9574, -1.049), (0.8495, 0.9474, 1.062)], [], [(22, 34, 32, 5), (0, 7, 10, 8), (2, 1, 9, 11), (17, 18, 16, 15), (13, 17, 15, 12), (21, 20, 36, 37), (24, 28, 30, 26), (27, 31, 29, 25), (22, 23, 35, 34), (4, 3, 20, 21), (5, 6, 23, 22), (3, 4, 38, 39), (11, 9, 29, 31), (8, 10, 30, 28), (0, 8, 28, 24), (10, 7, 26, 30), (2, 11, 31, 27), (9, 1, 25, 29), (23, 6, 33, 35), (24, 26, 7, 0), (27, 25, 1, 2), (21, 37, 38, 4), (35, 33, 32, 34), (3, 39, 36, 20), (36, 39, 38, 37), (5, 32, 33, 6), (13, 43, 18, 17), (14, 19, 47, 46), (41, 43, 13, 12), (49, 48, 50, 51), (16, 41, 12, 15), (47, 18, 43, 46), (44, 40, 42, 45), (41, 16, 44, 45), (54, 52, 53, 55), (41, 54, 55, 43), (58, 56, 57, 59), (18, 59, 57, 16)])
_uv = me_cube_006.uv_layers.new(name='UVMap')
_uv.uv.foreach_set('vector', [0.001374, 0.9753, 0.3191, 0.972, 0.3187, 0.9482, -0.0003959, 0.9532, 0.9965, 0.993, 0.3214, 0.9963, 0.3215, 0.7357, 1.001, 0.7336, 0.3252, 0.4821, 0.9981, 0.481, 0.9943, 0.7345, 0.3239, 0.7402, 0.375, 0.5, 0.625, 0.5, 0.625, 0.75, 0.375, 0.75, 0.4068, 0.4909, 0.5716, 0.4909, 0.5716, 0.6557, 0.4068, 0.6557, 0.4847, 0.807, 0.9031, 0.8083, 0.9143, 0.9433, 0.4895, 0.9433, 0.6237, 0.973, 0.9409, 0.9685, 0.9472, 0.789, 0.625, 0.786, 0.4633, 0.659, 0.8878, 0.653, 0.8878, 0.4931, 0.4683, 0.4931, 0.346, 0.8075, 0.3522, 0.9718, 0.9549, 0.9735, 0.953, 0.8162, 0.05134, 0.8642, 0.3156, 0.8619, 0.315, 0.8478, 0.05083, 0.8501, 0.3203, 0.8489, 0.007453, 0.8495, 0.007514, 0.8658, 0.3203, 0.8632, 0.3896, 0.8583, 0.399, 0.9486, 0.9292, 0.9486, 0.9348, 0.8606, 0.271, 0.8614, 0.002035, 0.8653, 0.002285, 0.8745, 0.271, 0.8734, 0.3205, 0.8688, 0.009366, 0.8774, 0.008167, 0.8689, 0.3199, 0.8602, 0.02527, 0.8869, 0.3103, 0.8832, 0.3096, 0.8936, 0.023, 0.8958, 0.001903, 0.8749, 0.3147, 0.872, 0.3147, 0.8825, 0.002855, 0.8859, 0.009361, 0.7951, 0.3174, 0.7944, 0.3162, 0.7844, 0.007988, 0.7836, -0.0008826, 0.9328, 0.3197, 0.9267, 0.3195, 0.917, -0.0002007, 0.9177, -0.001962, 0.9103, -0.0003731, 0.8861, 0.3172, 0.8859, 0.3172, 0.9088, 0.8195, 0.9398, 0.508, 0.9408, 0.5102, 0.9219, 0.8172, 0.9165, 0.8213, 0.9082, 0.5049, 0.9127, 0.5045, 0.8973, 0.8258, 0.8938, 0.004842, 0.9667, 0.3191, 0.963, 0.316, 0.9363, 0.002093, 0.9407, 0.9383, 0.5785, 0.9383, 0.5358, 0.4224, 0.5358, 0.4224, 0.5757, -0.0008179, 0.9301, 0.3204, 0.9252, 0.3196, 0.95, 0.0002245, 0.9528, 0.9143, 0.9433, 0.9167, 0.8606, 0.4847, 0.8606, 0.4895, 0.9433, 0.3868, 0.5634, 0.897, 0.5627, 0.902, 0.665, 0.3869, 0.6718, 0.942, 0.656, 0.9447, 0.4976, 0.3888, 0.4955, 0.3883, 0.6538, 0.942, 0.656, 0.3883, 0.6538, 0.3888, 0.4955, 0.9447, 0.4976, 0.4057, 0.4953, 0.9447, 0.4976, 0.942, 0.656, 0.4068, 0.6557, 0.4068, 0.4909, 0.4068, 0.6557, 0.5716, 0.6557, 0.5716, 0.4909, 0.9202, 0.4921, 0.4057, 0.4953, 0.4068, 0.6557, 0.9145, 0.6603, 0.3888, 0.4955, 0.3888, 0.4955, 0.9447, 0.4976, 0.9447, 0.4976, 0.9202, 0.4921, 0.9145, 0.6603, 0.4068, 0.6557, 0.4057, 0.4953, 0.4057, 0.4953, 0.9202, 0.4921, 0.9202, 0.4921, 0.4057, 0.4953, 0.4057, 0.4953, 0.4068, 0.6557, 0.942, 0.656, 0.9447, 0.4976, 0.4057, 0.4953, 0.4057, 0.4953, 0.9447, 0.4976, 0.9447, 0.4976, 0.375, 0.5, 0.375, 0.75, 0.625, 0.75, 0.625, 0.5, 0.385, 0.8022, 0.9393, 0.8045, 0.9317, 0.9838, 0.3793, 0.9816])
me_cube_006.materials.append(mat_material_001)
me_cube_006.use_remesh_fix_poles = True
me_cube_006.use_remesh_preserve_attributes = False
me_cube_006.use_mirror_vertex_groups = False
me_cube_006.update()
me_cube_007 = bpy.data.meshes.new('Cube.007')
me_cube_007.from_pydata([(-0.9866, -0.9835, 1.018), (-0.9697, 0.9796, 1.053), (0.8593, 0.9346, 1.046), (-0.05012, -0.9846, 0.9741), (-0.01476, 0.9655, 1.043), (-0.001516, -0.984, 0.9835), (0.005313, 0.9663, 1.052), (0.8913, -0.9943, 1.002), (-0.9329, -0.02074, 1.032), (-0.9438, -0.007163, 1.031), (0.8102, -0.02074, 1.032), (0.8086, -0.0008402, 1.031), (-0.9754, -0.9827, -1.049), (-0.9754, 0.9574, -1.049), (-0.9754, 0.9235, -1.049), (0.9754, -0.9635, -1.049), (0.9107, -0.998, 0.9701), (0.9754, 0.9574, -1.049), (0.8743, 0.9474, 1.046), (0.9754, 0.9235, -1.049), (-0.05047, -0.9846, 0.946), (-0.0147, 0.9631, 0.9979), (-0.0002079, -0.9852, 0.9577), (0.005788, 0.9583, 1.007), (-0.9866, -0.9881, 0.9989), (-0.9706, 0.9844, 1.024), (0.8917, -0.9976, 0.9848), (0.8633, 0.937, 1.023), (-0.9329, -0.02244, 1.014), (-0.9438, -0.007836, 1.012), (0.8102, -0.02071, 1.013), (0.8032, -0.001665, 1.011), (0.9091, -0.99, 0.9671), (0.8725, 0.9397, 1.056), (0.9071, -0.9899, 0.9413), (0.8739, 0.9393, 1.033), (-1.004, -0.9873, 0.9537), (-0.9753, 0.9936, 0.9942), (-0.9748, 0.9941, 1.031), (-1.004, -0.9864, 0.9821), (0.9754, -0.9313, -1.049), (-1.005, -0.9966, 0.9896), (-0.9754, -0.9505, -1.049), (-0.9872, 1.006, 1.032), (0.9107, -0.9658, 0.9701), (-1.005, -0.9645, 0.9896), (-0.9872, 0.9723, 1.032), (0.8725, 0.9135, 1.062), (-0.9764, -0.9758, -0.9381), (-0.968, 0.9304, -0.9611), (0.9472, -0.954, -0.9298), (0.9649, 0.9503, -0.9325), (-0.955, -0.9827, -1.049), (-0.955, 0.9574, -1.049), (-0.9851, -0.9966, 0.9896), (-0.9668, 1.006, 1.032), (0.9507, -0.9635, -1.049), (0.886, -0.998, 0.9701), (0.9507, 0.9574, -1.049), (0.8495, 0.9474, 1.062)], [], [(22, 34, 32, 5), (0, 7, 10, 8), (2, 1, 9, 11), (17, 18, 16, 15), (13, 17, 15, 12), (21, 20, 36, 37), (24, 28, 30, 26), (27, 31, 29, 25), (22, 23, 35, 34), (4, 3, 20, 21), (5, 6, 23, 22), (3, 4, 38, 39), (11, 9, 29, 31), (8, 10, 30, 28), (0, 8, 28, 24), (10, 7, 26, 30), (2, 11, 31, 27), (9, 1, 25, 29), (23, 6, 33, 35), (24, 26, 7, 0), (27, 25, 1, 2), (21, 37, 38, 4), (35, 33, 32, 34), (3, 39, 36, 20), (36, 39, 38, 37), (5, 32, 33, 6), (13, 43, 18, 17), (14, 19, 47, 46), (41, 43, 13, 12), (49, 48, 50, 51), (16, 41, 12, 15), (47, 18, 43, 46), (44, 40, 42, 45), (41, 16, 44, 45), (54, 52, 53, 55), (41, 54, 55, 43), (58, 56, 57, 59), (18, 59, 57, 16)])
_uv = me_cube_007.uv_layers.new(name='UVMap')
_uv.uv.foreach_set('vector', [0.001374, 0.9753, 0.3191, 0.972, 0.3187, 0.9482, -0.0003959, 0.9532, 0.9965, 0.993, 0.3214, 0.9963, 0.3215, 0.7357, 1.001, 0.7336, 0.3252, 0.4821, 0.9981, 0.481, 0.9943, 0.7345, 0.3239, 0.7402, 0.375, 0.5, 0.625, 0.5, 0.625, 0.75, 0.375, 0.75, 0.4068, 0.4909, 0.5716, 0.4909, 0.5716, 0.6557, 0.4068, 0.6557, 0.4847, 0.807, 0.9031, 0.8083, 0.9143, 0.9433, 0.4895, 0.9433, 0.6237, 0.973, 0.9409, 0.9685, 0.9472, 0.789, 0.625, 0.786, 0.4633, 0.659, 0.8878, 0.653, 0.8878, 0.4931, 0.4683, 0.4931, 0.346, 0.8075, 0.3522, 0.9718, 0.9549, 0.9735, 0.953, 0.8162, 0.05134, 0.8642, 0.3156, 0.8619, 0.315, 0.8478, 0.05083, 0.8501, 0.3203, 0.8489, 0.007453, 0.8495, 0.007514, 0.8658, 0.3203, 0.8632, 0.3896, 0.8583, 0.399, 0.9486, 0.9292, 0.9486, 0.9348, 0.8606, 0.271, 0.8614, 0.002035, 0.8653, 0.002285, 0.8745, 0.271, 0.8734, 0.3205, 0.8688, 0.009366, 0.8774, 0.008167, 0.8689, 0.3199, 0.8602, 0.02527, 0.8869, 0.3103, 0.8832, 0.3096, 0.8936, 0.023, 0.8958, 0.001903, 0.8749, 0.3147, 0.872, 0.3147, 0.8825, 0.002855, 0.8859, 0.009361, 0.7951, 0.3174, 0.7944, 0.3162, 0.7844, 0.007988, 0.7836, -0.0008826, 0.9328, 0.3197, 0.9267, 0.3195, 0.917, -0.0002007, 0.9177, -0.001962, 0.9103, -0.0003731, 0.8861, 0.3172, 0.8859, 0.3172, 0.9088, 0.8195, 0.9398, 0.508, 0.9408, 0.5102, 0.9219, 0.8172, 0.9165, 0.8213, 0.9082, 0.5049, 0.9127, 0.5045, 0.8973, 0.8258, 0.8938, 0.004842, 0.9667, 0.3191, 0.963, 0.316, 0.9363, 0.002093, 0.9407, 0.9383, 0.5785, 0.9383, 0.5358, 0.4224, 0.5358, 0.4224, 0.5757, -0.0008179, 0.9301, 0.3204, 0.9252, 0.3196, 0.95, 0.0002245, 0.9528, 0.9143, 0.9433, 0.9167, 0.8606, 0.4847, 0.8606, 0.4895, 0.9433, 0.3868, 0.5634, 0.897, 0.5627, 0.902, 0.665, 0.3869, 0.6718, 0.942, 0.656, 0.9447, 0.4976, 0.3888, 0.4955, 0.3883, 0.6538, 0.942, 0.656, 0.3883, 0.6538, 0.3888, 0.4955, 0.9447, 0.4976, 0.4057, 0.4953, 0.9447, 0.4976, 0.942, 0.656, 0.4068, 0.6557, 0.4068, 0.4909, 0.4068, 0.6557, 0.5716, 0.6557, 0.5716, 0.4909, 0.9202, 0.4921, 0.4057, 0.4953, 0.4068, 0.6557, 0.9145, 0.6603, 0.3888, 0.4955, 0.3888, 0.4955, 0.9447, 0.4976, 0.9447, 0.4976, 0.9202, 0.4921, 0.9145, 0.6603, 0.4068, 0.6557, 0.4057, 0.4953, 0.4057, 0.4953, 0.9202, 0.4921, 0.9202, 0.4921, 0.4057, 0.4953, 0.4057, 0.4953, 0.4068, 0.6557, 0.942, 0.656, 0.9447, 0.4976, 0.4057, 0.4953, 0.4057, 0.4953, 0.9447, 0.4976, 0.9447, 0.4976, 0.375, 0.5, 0.375, 0.75, 0.625, 0.75, 0.625, 0.5, 0.385, 0.8022, 0.9393, 0.8045, 0.9317, 0.9838, 0.3793, 0.9816])
me_cube_007.materials.append(mat_material_001)
me_cube_007.use_remesh_fix_poles = True
me_cube_007.use_remesh_preserve_attributes = False
me_cube_007.use_mirror_vertex_groups = False
me_cube_007.update()
arm_armature = bpy.data.armatures.new('Armature')  # bones are not reproduced
arm_armature_006 = bpy.data.armatures.new('Armature.006')  # bones are not reproduced
arm_armature_001 = bpy.data.armatures.new('Armature.001')  # bones are not reproduced

# ---- objects
ob_cube = bpy.data.objects.new('Cube', me_cube)
ob_light = bpy.data.objects.new('Light', light_light)
ob_camera = bpy.data.objects.new('Camera', cam_camera)
ob_cube_002 = bpy.data.objects.new('Cube.002', me_cube_002)
ob_cube_001 = bpy.data.objects.new('Cube.001', me_cube_003)
ob_cube_003 = bpy.data.objects.new('Cube.003', me_cube_004)
ob_armature = bpy.data.objects.new('Armature', arm_armature)
ob_cube_004 = bpy.data.objects.new('Cube.004', me_cube_005)
ob_armature_001 = bpy.data.objects.new('Armature.001', arm_armature_006)
ob_cube_005 = bpy.data.objects.new('Cube.005', me_cube_001)
ob_armature_002 = bpy.data.objects.new('Armature.002', arm_armature_001)
ob_cube_006 = bpy.data.objects.new('Cube.006', me_cube_006)
ob_cube_007 = bpy.data.objects.new('Cube.007', me_cube_007)

# ---- transforms, parenting, visibility, modifiers, constraints
ob_cube.location = (-0.5113, -7.463, 0.0)
ob_cube.scale = (-0.006642, 1.0, 1.0)
ob_cube.lock_rotations_4d = False
ob_cube.empty_display_type = 'ARROWS'
ob_cube.lineart.crease_threshold = 0.0
ob_light.location = (8.793, 1.005, 5.904)
ob_light.rotation_euler = (0.6503, 0.05522, 1.866)
ob_light.lock_rotations_4d = False
ob_light.empty_display_type = 'ARROWS'
ob_light.color = (0.0, 0.0, 0.0, 0.0)
ob_light.lineart.crease_threshold = 0.0
ob_camera.location = (7.359, -6.926, 4.958)
ob_camera.rotation_euler = (1.109, 0.0, 0.8149)
ob_camera.lock_rotations_4d = False
ob_camera.empty_display_type = 'ARROWS'
ob_camera.color = (0.0, 0.0, 0.0, 0.0)
ob_camera.display_type = 'WIRE'
ob_camera.lineart.crease_threshold = 0.0
ob_cube_002.location = (0.9958, -7.372, -1.005)
ob_cube_002.rotation_euler = (-0.0, 1.571, 0.0)
ob_cube_002.scale = (-0.006642, 1.0, 1.0)
ob_cube_002.lock_rotations_4d = False
ob_cube_002.empty_display_type = 'ARROWS'
ob_cube_002.lineart.crease_threshold = 0.0
ob_cube_001.location = (5.162, -6.872, 0.2117)
ob_cube_001.lineart.crease_threshold = 0.0
_m = ob_cube_001.modifiers.new('Solidify', 'SOLIDIFY')
_m.thickness = 0.02
ob_cube_003.parent = ob_armature
ob_cube_003.location = (-0.02476, 0.0, 0.594)
ob_cube_003.scale = (1.0, 1.0, 0.7625)
ob_cube_003.lineart.crease_threshold = 0.0
_vg = ob_cube_003.vertex_groups.new(name='Bone.002')
for _i, _w in zip([0, 1, 2, 12, 13, 14, 15, 16, 17, 18, 19, 25, 27, 32, 33, 34, 35, 36, 37, 38, 39, 40, 41, 42, 43, 44, 45, 46, 47, 48, 49, 50, 51, 52, 53, 54, 55, 56, 57, 58, 59], [0.1542, 1.0, 1.0, 0.8021, 0.7871, 0.7871, 0.7929, 0.0, 0.8084, 0.0, 0.8084, 1.0, 1.0, 1.0, 1.0, 0.1321, 0.1622, 0.1542, 0.1567, 1.0, 0.1542, 0.7929, 0.1542, 0.8021, 0.0, 0.0, 0.1542, 0.0, 0.0, 0.8021, 0.7871, 0.7929, 0.8084, 0.8021, 0.7871, 0.1542, 0.0, 0.7929, 0.0, 0.8084, 0.0]): _vg.add([_i], _w, 'REPLACE')
_vg = ob_cube_003.vertex_groups.new(name='Bone')
for _i, _w in zip([0, 7, 8, 10, 16, 24, 26, 28, 30, 34, 36, 39, 41, 44, 45, 54, 57], [0.0, 0.0, 1.0, 1.0, 0.0, 1.0, 0.0, 1.0, 1.0, 0.0, 0.03576, 0.0, 0.0, 0.0, 0.0, 0.0, 0.0]): _vg.add([_i], _w, 'REPLACE')
_vg = ob_cube_003.vertex_groups.new(name='Bone.001')
_vg.add([9, 11, 29, 31], 1.0, 'REPLACE')
_vg = ob_cube_003.vertex_groups.new(name='Bone.003')
_vg.add([5, 6, 22, 23], 1.0, 'REPLACE')
_vg = ob_cube_003.vertex_groups.new(name='Bone.004')
for _i, _w in zip([0, 3, 4, 20, 21, 36, 38, 39, 41, 45, 54], [0.7549, 1.0, 1.0, 1.0, 1.0, 0.7549, 1.0, 0.7549, 0.0, 0.0, 0.0]): _vg.add([_i], _w, 'REPLACE')
_m = ob_cube_003.modifiers.new('Armature', 'ARMATURE')
_m.object = ob_armature
ob_armature.location = (0.0, 0.0, 0.0)
ob_armature.lineart.crease_threshold = 0.0
ob_cube_004.parent = ob_armature_001
ob_cube_004.location = (-0.02476, 0.0, 0.594)
ob_cube_004.scale = (1.0, 1.0, 0.7625)
ob_cube_004.lineart.crease_threshold = 0.0
_vg = ob_cube_004.vertex_groups.new(name='Bone.002')
for _i, _w in zip([0, 1, 2, 3, 4, 5, 6, 7], [0.8021, 0.1542, 0.7871, 0.1567, 0.7929, 0.1521, 0.8084, 0.1622]): _vg.add([_i], _w, 'REPLACE')
_vg = ob_cube_004.vertex_groups.new(name='Bone')
for _i, _w in zip([0, 1, 4, 5, 6, 7], [0.001759, 0.03576, 0.1479, 0.758, 0.0011, 0.03943]): _vg.add([_i], _w, 'REPLACE')
_vg = ob_cube_004.vertex_groups.new(name='Bone.001')
for _i, _w in zip([0, 1, 2, 3, 6, 7, 11, 15, 19, 20, 21, 22, 23, 24, 25, 26, 27], [0.002328, 0.03499, 0.1511, 0.7496, 0.001649, 0.03861, 1.0, 1.0, 1.0, 0.5081, 0.7749, 0.5208, 0.9564, 0.5989, 0.9913, 0.6149, 0.9987]): _vg.add([_i], _w, 'REPLACE')
_vg = ob_cube_004.vertex_groups.new(name='Bone.003')
for _i, _w in zip([2, 3, 4, 5, 6, 7, 10, 14, 18, 22, 23, 26, 28, 29, 30, 31, 32, 33, 34, 35], [0.003042, 0.037, 0.0007357, 0.03351, 0.1331, 0.743, 1.0, 1.0, 1.0, 0.4792, 0.03725, 0.3851, 0.2945, 0.2819, 0.7334, 0.7024, 0.3713, 0.3555, 0.6565, 0.6287]): _vg.add([_i], _w, 'REPLACE')
_vg = ob_cube_004.vertex_groups.new(name='Bone.004')
for _i, _w in zip([0, 1, 2, 3, 4, 5, 8, 9, 12, 13, 16, 17, 20, 21, 24, 28, 29, 30, 31, 32, 33, 34, 35], [0.1388, 0.7549, 0.004844, 0.0386, 0.002468, 0.03504, 1.0, 1.0, 1.0, 1.0, 1.0, 1.0, 0.4919, 0.2251, 0.4011, 0.7055, 0.7181, 0.2666, 0.2976, 0.6287, 0.6445, 0.3435, 0.3713]): _vg.add([_i], _w, 'REPLACE')
_m = ob_cube_004.modifiers.new('Solidify', 'SOLIDIFY')
_m.thickness = 0.02
_m = ob_cube_004.modifiers.new('Armature', 'ARMATURE')
_m.object = ob_armature_001
ob_armature_001.location = (8.573, 0.0, 0.0)
ob_armature_001.lineart.crease_threshold = 0.0
ob_cube_005.parent = ob_armature_002
ob_cube_005.location = (-0.02476, 0.0, 0.594)
ob_cube_005.scale = (1.0, 1.0, 0.7625)
ob_cube_005.lineart.crease_threshold = 0.0
_vg = ob_cube_005.vertex_groups.new(name='Bone.002')
for _i, _w in zip([0, 1, 2, 3, 4, 14, 15, 16, 17, 18, 19, 20, 21, 22, 28, 30, 35, 36, 37, 38, 39, 40, 41, 42, 43, 44], [0.1542, 1.0, 1.0, 0.0, 0.0, 0.8021, 0.1542, 0.7871, 0.0, 0.7929, 0.0, 0.8084, 0.0, 1.0, 1.0, 1.0, 0.16, 0.1321, 1.0, 1.0, 0.1321, 0.1622, 0.1542, 0.1567, 1.0, 0.1542]): _vg.add([_i], _w, 'REPLACE')
_vg = ob_cube_005.vertex_groups.new(name='Bone')
for _i, _w in zip([0, 9, 10, 12, 15, 19, 27, 29, 31, 33, 35, 36, 39, 41, 44], [0.0, 0.0, 1.0, 1.0, 0.0, 0.0, 1.0, 0.0, 1.0, 1.0, 0.0, 0.0, 0.0, 0.03576, 0.0]): _vg.add([_i], _w, 'REPLACE')
_vg = ob_cube_005.vertex_groups.new(name='Bone.001')
_vg.add([11, 13, 32, 34], 1.0, 'REPLACE')
_vg = ob_cube_005.vertex_groups.new(name='Bone.003')
_vg.add([7, 8, 25, 26], 1.0, 'REPLACE')
_vg = ob_cube_005.vertex_groups.new(name='Bone.004')
for _i, _w in zip([0, 5, 6, 15, 22, 23, 24, 35, 41, 43, 44], [0.7549, 1.0, 1.0, 0.0, 0.0, 1.0, 1.0, 0.0, 0.7549, 1.0, 0.7549]): _vg.add([_i], _w, 'REPLACE')
_m = ob_cube_005.modifiers.new('Armature', 'ARMATURE')
_m.object = ob_armature_002
ob_armature_002.location = (-6.724, 0.0, 0.0)
ob_armature_002.lineart.crease_threshold = 0.0
ob_cube_006.location = (-0.02476, 5.668, 0.594)
ob_cube_006.scale = (1.0, 1.0, 0.7625)
ob_cube_006.lineart.crease_threshold = 0.0
_vg = ob_cube_006.vertex_groups.new(name='Bone.002')
_vg = ob_cube_006.vertex_groups.new(name='Bone')
_vg = ob_cube_006.vertex_groups.new(name='Bone.001')
_vg = ob_cube_006.vertex_groups.new(name='Bone.003')
_vg = ob_cube_006.vertex_groups.new(name='Bone.004')
ob_cube_007.location = (-3.318, 5.668, 0.594)
ob_cube_007.scale = (1.0, 1.0, 0.7625)
ob_cube_007.lineart.crease_threshold = 0.0
_vg = ob_cube_007.vertex_groups.new(name='Bone.002')
_vg = ob_cube_007.vertex_groups.new(name='Bone')
_vg = ob_cube_007.vertex_groups.new(name='Bone.001')
_vg = ob_cube_007.vertex_groups.new(name='Bone.003')
_vg = ob_cube_007.vertex_groups.new(name='Bone.004')

# ---- collection membership
col_collection.objects.link(ob_cube)
col_collection.objects.link(ob_light)
col_collection.objects.link(ob_camera)
col_collection.objects.link(ob_cube_002)
col_collection.objects.link(ob_cube_001)
col_collection.objects.link(ob_cube_003)
col_collection.objects.link(ob_armature)
col_collection.objects.link(ob_cube_004)
col_collection.objects.link(ob_armature_001)
col_collection.objects.link(ob_cube_005)
col_collection.objects.link(ob_armature_002)
col_collection.objects.link(ob_cube_006)
col_collection.objects.link(ob_cube_007)

# ---- scene / render settings (as saved in the file)
scene.camera = ob_camera
scene.frame_start = 1; scene.frame_end = 25; scene.frame_set(1)
scene.render.engine = 'BLENDER_EEVEE_NEXT'
scene.cycles.use_denoising = False
scene.cycles.samples = 128
scene.cycles.sampling_pattern = 'TABULATED_SOBOL'
scene.cycles.use_adaptive_sampling = False
scene.cycles.use_light_tree = False
scene.view_settings.view_transform = 'Filmic'
bpy.context.view_layer.update()
